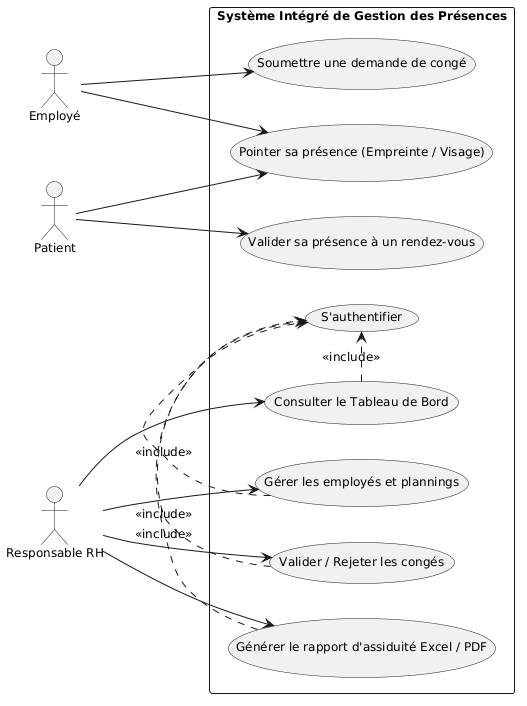

The diagram above was rendered by PlantUML. Its source (embedded in the PNG):
@startuml
left to right direction
skinparam packageStyle rectangle
skinparam shadowing false
skinparam defaultFontSize 12

actor "Employé" as emp
actor "Patient" as pat
actor "Responsable RH" as rh

rectangle "Système Intégré de Gestion des Présences" {
  usecase "Soumettre une demande de congé" as UC_Conge
  usecase "Pointer sa présence (Empreinte / Visage)" as UC_Pointage
  usecase "Valider sa présence à un rendez-vous" as UC_Rdv
  usecase "S'authentifier" as UC_Auth
  usecase "Consulter le Tableau de Bord" as UC_Dash
  usecase "Gérer les employés et plannings" as UC_Emp
  usecase "Valider / Rejeter les congés" as UC_ValConge
  usecase "Générer le rapport d'assiduité Excel / PDF" as UC_Rapport
}

emp --> UC_Conge
emp --> UC_Pointage

pat --> UC_Pointage
pat --> UC_Rdv

rh --> UC_Dash
rh --> UC_Emp
rh --> UC_ValConge
rh --> UC_Rapport

UC_Dash .> UC_Auth : <<include>>
UC_Emp .> UC_Auth : <<include>>
UC_ValConge .> UC_Auth : <<include>>
UC_Rapport .> UC_Auth : <<include>>

@enduml